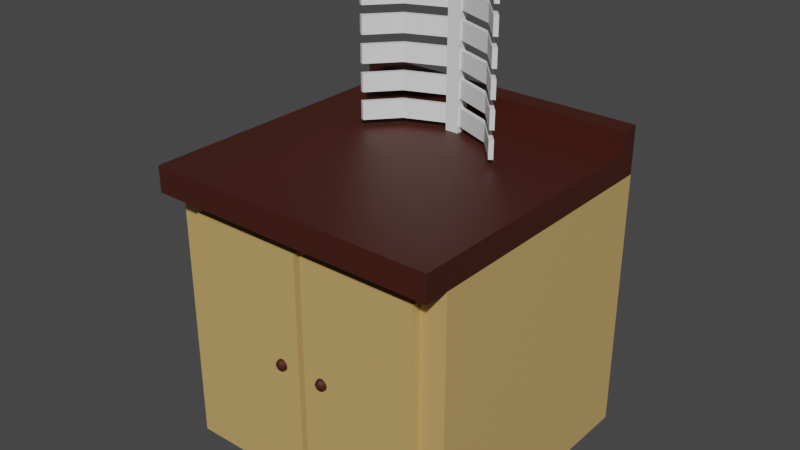 # Source: PlateStack.blend  (saved by Blender 3.1.7; exported with 4.5.12 LTS)
import bpy
from mathutils import Matrix  # noqa: F401  (used for matrix-valued properties, if any)

bpy.ops.wm.read_factory_settings(use_empty=True)
scene = bpy.context.scene
scene.name = 'Scene'

# ---- collections
col_collection = bpy.data.collections.new('Collection'); scene.collection.children.link(col_collection)

# ---- materials (node trees are filled in below, after node groups)
mat_cabinetcolor = bpy.data.materials.new('CabinetColor')
mat_cabinetcolor.use_transparent_shadow = False
mat_woodcolor_001 = bpy.data.materials.new('WoodColor.001')
mat_woodcolor_001.use_transparent_shadow = False
mat_metal = bpy.data.materials.new('Metal')
mat_metal.use_transparent_shadow = False

# ---- material node trees
mat_cabinetcolor.use_nodes = True; mat_cabinetcolor.node_tree.nodes.clear()
_N = mat_cabinetcolor.node_tree.nodes; _L = mat_cabinetcolor.node_tree.links
n0 = _N.new('ShaderNodeOutputMaterial'); n0.name = 'Material Output'; n0.location = (300, 300)
n1 = _N.new('ShaderNodeBsdfPrincipled'); n1.name = 'Principled BSDF'; n1.location = (10, 300)
n1.distribution = 'GGX'
n1.subsurface_method = 'BURLEY'
n1.inputs[0].default_value = (0.5815, 0.3763, 0.1356, 1.0)
n1.inputs[3].default_value = 1.45
n1.inputs[27].default_value = (0.0, 0.0, 0.0, 1.0)
n1.inputs[28].default_value = 1.0
_L.new(n1.outputs[0], n0.inputs[0])
n0.is_active_output = True
mat_woodcolor_001.use_nodes = True; mat_woodcolor_001.node_tree.nodes.clear()
_N = mat_woodcolor_001.node_tree.nodes; _L = mat_woodcolor_001.node_tree.links
n0 = _N.new('ShaderNodeOutputMaterial'); n0.name = 'Material Output'; n0.location = (300, 300)
n1 = _N.new('ShaderNodeBsdfPrincipled'); n1.name = 'Principled BSDF'; n1.location = (10, 300)
n1.distribution = 'GGX'
n1.subsurface_method = 'BURLEY'
n1.inputs[0].default_value = (0.05497, 0.01089, 0.005004, 1.0)
n1.inputs[3].default_value = 1.45
n1.inputs[27].default_value = (0.0, 0.0, 0.0, 1.0)
n1.inputs[28].default_value = 1.0
_L.new(n1.outputs[0], n0.inputs[0])
n0.is_active_output = True
mat_metal.use_nodes = True; mat_metal.node_tree.nodes.clear()
_N = mat_metal.node_tree.nodes; _L = mat_metal.node_tree.links
n0 = _N.new('ShaderNodeBsdfPrincipled'); n0.name = 'Principled BSDF'; n0.location = (10, 300)
n0.distribution = 'GGX'
n0.subsurface_method = 'RANDOM_WALK_SKIN'
n0.inputs[3].default_value = 1.45
n0.inputs[27].default_value = (0.0, 0.0, 0.0, 1.0)
n0.inputs[28].default_value = 1.0
n1 = _N.new('ShaderNodeOutputMaterial'); n1.name = 'Material Output'; n1.location = (300, 300)
_L.new(n0.outputs[0], n1.inputs[0])
n1.is_active_output = True

# ---- world
world_world = bpy.data.worlds.new('World'); scene.world = world_world
world_world.use_nodes = True; world_world.node_tree.nodes.clear()
_N = world_world.node_tree.nodes; _L = world_world.node_tree.links
n0 = _N.new('ShaderNodeOutputWorld'); n0.name = 'World Output'; n0.location = (300, 300)
n1 = _N.new('ShaderNodeBackground'); n1.name = 'Background'; n1.location = (10, 300)
n1.inputs[0].default_value = (0.05088, 0.05088, 0.05088, 1.0)
_L.new(n1.outputs[0], n0.inputs[0])
n0.is_active_output = True
world_world.color = (0.05088, 0.05088, 0.05088)
world_world.use_sun_shadow = False
world_world.sun_shadow_jitter_overblur = 0.0

# ---- meshes
me_cube_001 = bpy.data.meshes.new('Cube.001')
me_cube_001.from_pydata([(0.5, -0.4155, 0.0), (0.5, -0.5, 1.0), (-0.5, -0.4155, 0.0), (-0.5, -0.5, 1.0), (0.5, 0.5, 0.0), (0.5, 0.5, 1.0), (-0.5, 0.5, 0.0), (-0.5, 0.5, 1.0), (0.5, -0.4155, 0.912), (-0.5, -0.4155, 0.912), (-0.5, 0.5, 0.912), (0.5, 0.5, 0.912), (0.5, -0.5, 0.912), (0.5, -0.5, 1.0), (-0.5, -0.5, 1.0), (-0.5, -0.5, 0.912), (-0.5, 0.4346, 0.0), (-0.5, 0.4346, 1.0), (0.5, 0.4346, 0.0), (0.5, 0.4346, 1.0), (0.5, 0.4346, 0.912), (-0.5, 0.4346, 0.912), (-0.5, 0.4346, 1.075), (-0.5, 0.5, 1.075), (0.5, 0.5, 1.075), (0.5, 0.4346, 1.075), (-0.4237, -0.4155, 0.03862), (0.4237, -0.4155, 0.03862), (-0.4237, -0.4155, 0.8734), (0.4237, -0.4155, 0.8734), (1.816e-08, -0.4155, 0.0), (2.186e-08, -0.5, 1.0), (-2.186e-08, 0.5, 0.0), (-2.186e-08, 0.5, 1.0), (-2.186e-08, 0.5, 0.912), (1.816e-08, -0.4155, 0.912), (2.186e-08, -0.5, 1.0), (2.186e-08, -0.5, 0.912), (-1.9e-08, 0.4346, 1.0), (-1.9e-08, 0.4346, 0.0), (-2.186e-08, 0.5, 1.075), (-1.9e-08, 0.4346, 1.075), (1.816e-08, -0.4155, 0.03862), (1.816e-08, -0.4155, 0.8734), (-0.4121, -0.4155, 0.8504), (-0.4121, -0.4155, 0.06158), (-0.01165, -0.4155, 0.8504), (-0.01165, -0.4155, 0.06158), (0.01059, -0.4155, 0.05949), (0.4131, -0.4155, 0.05949), (0.4131, -0.4155, 0.8525), (0.01059, -0.4155, 0.8525), (-0.4121, -0.4467, 0.8504), (-0.4121, -0.4467, 0.06158), (-0.01165, -0.4467, 0.8504), (-0.01165, -0.4467, 0.06158), (0.01059, -0.4467, 0.05949), (0.4131, -0.4467, 0.05949), (0.4131, -0.4467, 0.8525), (0.01059, -0.4467, 0.8525), (-0.0898, -0.4456, 0.4757), (-0.09745, -0.4456, 0.4472), (-0.07934, -0.4456, 0.4785), (-0.08673, -0.4382, 0.4757), (-0.09215, -0.4328, 0.4681), (-0.09413, -0.4308, 0.4576), (-0.09215, -0.4328, 0.4472), (-0.08673, -0.4382, 0.4395), (-0.07934, -0.4352, 0.4757), (-0.07934, -0.4275, 0.4681), (-0.07934, -0.4247, 0.4576), (-0.07934, -0.4275, 0.4472), (-0.07934, -0.4352, 0.4395), (-0.07195, -0.4382, 0.4757), (-0.06654, -0.4328, 0.4681), (-0.06456, -0.4308, 0.4576), (-0.06654, -0.4328, 0.4472), (-0.07195, -0.4382, 0.4395), (-0.07934, -0.4456, 0.4367), (-0.06889, -0.4456, 0.4757), (-0.06124, -0.4456, 0.4681), (-0.05844, -0.4456, 0.4576), (-0.06124, -0.4456, 0.4472), (-0.06889, -0.4456, 0.4395), (-0.07195, -0.453, 0.4757), (-0.06654, -0.4584, 0.4681), (-0.06456, -0.4604, 0.4576), (-0.06654, -0.4584, 0.4472), (-0.07195, -0.453, 0.4395), (-0.07934, -0.4561, 0.4757), (-0.07934, -0.4637, 0.4681), (-0.07934, -0.4665, 0.4576), (-0.07934, -0.4637, 0.4472), (-0.07934, -0.4561, 0.4395), (-0.08673, -0.453, 0.4757), (-0.09215, -0.4584, 0.4681), (-0.09413, -0.4604, 0.4576), (-0.09215, -0.4584, 0.4472), (-0.08673, -0.453, 0.4395), (-0.09745, -0.4456, 0.4681), (-0.1002, -0.4456, 0.4576), (-0.0898, -0.4456, 0.4395), (0.0898, -0.4456, 0.4757), (0.09745, -0.4456, 0.4472), (0.07934, -0.4456, 0.4785), (0.08673, -0.4382, 0.4757), (0.09215, -0.4328, 0.4681), (0.09413, -0.4308, 0.4576), (0.09215, -0.4328, 0.4472), (0.08673, -0.4382, 0.4395), (0.07934, -0.4352, 0.4757), (0.07934, -0.4275, 0.4681), (0.07934, -0.4247, 0.4576), (0.07934, -0.4275, 0.4472), (0.07934, -0.4352, 0.4395), (0.07195, -0.4382, 0.4757), (0.06654, -0.4328, 0.4681), (0.06456, -0.4308, 0.4576), (0.06654, -0.4328, 0.4472), (0.07195, -0.4382, 0.4395), (0.07934, -0.4456, 0.4367), (0.06889, -0.4456, 0.4757), (0.06124, -0.4456, 0.4681), (0.05844, -0.4456, 0.4576), (0.06124, -0.4456, 0.4472), (0.06889, -0.4456, 0.4395), (0.07195, -0.453, 0.4757), (0.06654, -0.4584, 0.4681), (0.06456, -0.4604, 0.4576), (0.06654, -0.4584, 0.4472), (0.07195, -0.453, 0.4395), (0.07934, -0.4561, 0.4757), (0.07934, -0.4637, 0.4681), (0.07934, -0.4665, 0.4576), (0.07934, -0.4637, 0.4472), (0.07934, -0.4561, 0.4395), (0.08673, -0.453, 0.4757), (0.09215, -0.4584, 0.4681), (0.09413, -0.4604, 0.4576), (0.09215, -0.4584, 0.4472), (0.08673, -0.453, 0.4395), (0.09745, -0.4456, 0.4681), (0.1002, -0.4456, 0.4576), (0.0898, -0.4456, 0.4395)], [], [(8, 1, 13, 12), (21, 17, 7, 10), (34, 33, 5, 11), (20, 19, 1, 8), (39, 32, 4, 18), (38, 31, 1, 19), (18, 20, 8, 0), (32, 34, 11, 4), (16, 21, 10, 6), (30, 0, 27, 42), (37, 36, 14, 15), (35, 8, 12, 37), (31, 3, 14, 36), (3, 9, 15, 14), (2, 9, 21, 16), (4, 11, 20, 18), (19, 5, 24, 25), (30, 39, 18, 0), (11, 5, 19, 20), (9, 3, 17, 21), (40, 41, 25, 24), (7, 17, 22, 23), (38, 19, 25, 41), (33, 7, 23, 40), (26, 42, 47, 45), (9, 2, 26, 28), (0, 8, 29, 27), (35, 9, 28, 43), (8, 35, 43, 29), (43, 42, 48, 51), (5, 33, 40, 24), (17, 38, 41, 22), (23, 22, 41, 40), (2, 16, 39, 30), (1, 31, 36, 13), (9, 35, 37, 15), (12, 13, 36, 37), (2, 30, 42, 26), (6, 10, 34, 32), (17, 3, 31, 38), (16, 6, 32, 39), (10, 7, 33, 34), (51, 48, 56, 59), (43, 28, 44, 46), (28, 26, 45, 44), (42, 43, 46, 47), (45, 47, 55, 53), (29, 43, 51, 50), (27, 29, 50, 49), (42, 27, 49, 48), (55, 54, 52, 53), (57, 58, 59, 56), (44, 45, 53, 52), (49, 50, 58, 57), (47, 46, 54, 55), (46, 44, 52, 54), (50, 51, 59, 58), (48, 49, 57, 56), (61, 100, 65, 66), (99, 60, 63, 64), (101, 61, 66, 67), (100, 99, 64, 65), (60, 62, 63), (78, 101, 67), (67, 66, 71, 72), (65, 64, 69, 70), (63, 62, 68), (78, 67, 72), (66, 65, 70, 71), (64, 63, 68, 69), (72, 71, 76, 77), (70, 69, 74, 75), (68, 62, 73), (78, 72, 77), (71, 70, 75, 76), (69, 68, 73, 74), (77, 76, 82, 83), (75, 74, 80, 81), (73, 62, 79), (78, 77, 83), (76, 75, 81, 82), (74, 73, 79, 80), (81, 80, 85, 86), (79, 62, 84), (78, 83, 88), (82, 81, 86, 87), (80, 79, 84, 85), (83, 82, 87, 88), (84, 62, 89), (78, 88, 93), (87, 86, 91, 92), (85, 84, 89, 90), (88, 87, 92, 93), (86, 85, 90, 91), (78, 93, 98), (92, 91, 96, 97), (90, 89, 94, 95), (93, 92, 97, 98), (91, 90, 95, 96), (89, 62, 94), (78, 98, 101), (97, 96, 100, 61), (95, 94, 60, 99), (98, 97, 61, 101), (96, 95, 99, 100), (94, 62, 60), (103, 108, 107, 142), (141, 106, 105, 102), (143, 109, 108, 103), (142, 107, 106, 141), (102, 105, 104), (120, 109, 143), (109, 114, 113, 108), (107, 112, 111, 106), (105, 110, 104), (120, 114, 109), (108, 113, 112, 107), (106, 111, 110, 105), (114, 119, 118, 113), (112, 117, 116, 111), (110, 115, 104), (120, 119, 114), (113, 118, 117, 112), (111, 116, 115, 110), (119, 125, 124, 118), (117, 123, 122, 116), (115, 121, 104), (120, 125, 119), (118, 124, 123, 117), (116, 122, 121, 115), (123, 128, 127, 122), (121, 126, 104), (120, 130, 125), (124, 129, 128, 123), (122, 127, 126, 121), (125, 130, 129, 124), (126, 131, 104), (120, 135, 130), (129, 134, 133, 128), (127, 132, 131, 126), (130, 135, 134, 129), (128, 133, 132, 127), (120, 140, 135), (134, 139, 138, 133), (132, 137, 136, 131), (135, 140, 139, 134), (133, 138, 137, 132), (131, 136, 104), (120, 143, 140), (139, 103, 142, 138), (137, 141, 102, 136), (140, 143, 103, 139), (138, 142, 141, 137), (136, 102, 104)])
me_cube_001.polygons.foreach_set('use_smooth', [True] * 154)
me_cube_001.polygons.foreach_set('material_index', [1, 1, 1, 1, 0, 1, 0, 0, 0, 0, 1, 1, 0, 1, 0, 0, 1, 0, 1, 1, 1, 1, 1, 1, 0, 0, 0, 0, 0, 0, 1, 1, 1, 0, 0, 1, 1, 0, 0, 1, 0, 1, 0, 0, 0, 0, 0, 0, 0, 0, 0, 0, 0, 0, 0, 0, 0, 0, 1, 1, 1, 1, 1, 1, 1, 1, 1, 1, 1, 1, 1, 1, 1, 1, 1, 1, 1, 1, 1, 1, 1, 1, 1, 1, 1, 1, 1, 1, 1, 1, 1, 1, 1, 1, 1, 1, 1, 1, 1, 1, 1, 1, 1, 1, 1, 1, 1, 1, 1, 1, 1, 1, 1, 1, 1, 1, 1, 1, 1, 1, 1, 1, 1, 1, 1, 1, 1, 1, 1, 1, 1, 1, 1, 1, 1, 1, 1, 1, 1, 1, 1, 1, 1, 1, 1, 1, 1, 1, 1, 1, 1, 1, 1, 1])
_uv = me_cube_001.uv_layers.new(name='UVMap')
_uv.uv.foreach_set('vector', [0.603, 1.0, 0.625, 1.0, 0.625, 1.0, 0.603, 1.0, 0.603, 0.4827, 0.625, 0.4827, 0.625, 0.5, 0.603, 0.5, 0.603, 0.625, 0.625, 0.625, 0.625, 0.75, 0.603, 0.75, 0.603, 0.7673, 0.625, 0.7673, 0.625, 1.0, 0.603, 1.0, 0.3577, 0.625, 0.375, 0.625, 0.375, 0.75, 0.3577, 0.75, 0.6423, 0.625, 0.875, 0.625, 0.875, 0.75, 0.6423, 0.75, 0.375, 0.7673, 0.603, 0.7673, 0.603, 1.0, 0.375, 1.0, 0.375, 0.625, 0.603, 0.625, 0.603, 0.75, 0.375, 0.75, 0.375, 0.4827, 0.603, 0.4827, 0.603, 0.5, 0.375, 0.5, 0.125, 0.625, 0.125, 0.75, 0.125, 0.75, 0.125, 0.625, 0.603, 0.125, 0.625, 0.125, 0.625, 0.25, 0.603, 0.25, 0.603, 0.125, 0.603, 0.0, 0.603, 0.0, 0.603, 0.125, 0.875, 0.625, 0.875, 0.5, 0.875, 0.5, 0.875, 0.625, 0.625, 0.25, 0.603, 0.25, 0.603, 0.25, 0.625, 0.25, 0.375, 0.25, 0.603, 0.25, 0.603, 0.4827, 0.375, 0.4827, 0.375, 0.75, 0.603, 0.75, 0.603, 0.7673, 0.375, 0.7673, 0.625, 0.7673, 0.625, 0.75, 0.625, 0.75, 0.625, 0.7673, 0.125, 0.625, 0.3577, 0.625, 0.3577, 0.75, 0.125, 0.75, 0.603, 0.75, 0.625, 0.75, 0.625, 0.7673, 0.603, 0.7673, 0.603, 0.25, 0.625, 0.25, 0.625, 0.4827, 0.603, 0.4827, 0.625, 0.625, 0.6423, 0.625, 0.6423, 0.75, 0.625, 0.75, 0.625, 0.5, 0.625, 0.4827, 0.625, 0.4827, 0.625, 0.5, 0.6423, 0.625, 0.6423, 0.75, 0.6423, 0.75, 0.6423, 0.625, 0.625, 0.625, 0.625, 0.5, 0.625, 0.5, 0.625, 0.625, 0.125, 0.5, 0.125, 0.625, 0.125, 0.625, 0.125, 0.5, 0.603, 0.25, 0.375, 0.25, 0.375, 0.25, 0.603, 0.25, 0.375, 1.0, 0.603, 1.0, 0.603, 1.0, 0.375, 1.0, 0.603, 0.125, 0.603, 0.25, 0.603, 0.25, 0.603, 0.125, 0.603, 0.0, 0.603, 0.125, 0.603, 0.125, 0.603, 0.0, 0.603, 0.125, 0.375, 0.125, 0.375, 0.125, 0.603, 0.125, 0.625, 0.75, 0.625, 0.625, 0.625, 0.625, 0.625, 0.75, 0.6423, 0.5, 0.6423, 0.625, 0.6423, 0.625, 0.6423, 0.5, 0.625, 0.5, 0.6423, 0.5, 0.6423, 0.625, 0.625, 0.625, 0.125, 0.5, 0.3577, 0.5, 0.3577, 0.625, 0.125, 0.625, 0.875, 0.75, 0.875, 0.625, 0.875, 0.625, 0.875, 0.75, 0.603, 0.25, 0.603, 0.125, 0.603, 0.125, 0.603, 0.25, 0.603, 0.0, 0.625, 0.0, 0.625, 0.125, 0.603, 0.125, 0.125, 0.5, 0.125, 0.625, 0.125, 0.625, 0.125, 0.5, 0.375, 0.5, 0.603, 0.5, 0.603, 0.625, 0.375, 0.625, 0.6423, 0.5, 0.875, 0.5, 0.875, 0.625, 0.6423, 0.625, 0.3577, 0.5, 0.375, 0.5, 0.375, 0.625, 0.3577, 0.625, 0.603, 0.5, 0.625, 0.5, 0.625, 0.625, 0.603, 0.625, 0.603, 0.125, 0.375, 0.125, 0.375, 0.125, 0.603, 0.125, 0.603, 0.125, 0.603, 0.25, 0.603, 0.25, 0.603, 0.125, 0.603, 0.25, 0.375, 0.25, 0.375, 0.25, 0.603, 0.25, 0.375, 0.125, 0.603, 0.125, 0.603, 0.125, 0.375, 0.125, 0.125, 0.5, 0.125, 0.625, 0.125, 0.625, 0.125, 0.5, 0.603, 0.0, 0.603, 0.125, 0.603, 0.125, 0.603, 0.0, 0.375, 1.0, 0.603, 1.0, 0.603, 1.0, 0.375, 1.0, 0.125, 0.625, 0.125, 0.75, 0.125, 0.75, 0.125, 0.625, 0.375, 0.125, 0.603, 0.125, 0.603, 0.25, 0.375, 0.25, 0.375, 0.0, 0.603, 0.0, 0.603, 0.125, 0.375, 0.125, 0.603, 0.25, 0.375, 0.25, 0.375, 0.25, 0.603, 0.25, 0.375, 1.0, 0.603, 1.0, 0.603, 1.0, 0.375, 1.0, 0.375, 0.125, 0.603, 0.125, 0.603, 0.125, 0.375, 0.125, 0.603, 0.125, 0.603, 0.25, 0.603, 0.25, 0.603, 0.125, 0.603, 0.0, 0.603, 0.125, 0.603, 0.125, 0.603, 0.0, 0.125, 0.625, 0.125, 0.75, 0.125, 0.75, 0.125, 0.625, 0.75, 0.3333, 0.75, 0.5, 0.625, 0.5, 0.625, 0.3333, 0.75, 0.6667, 0.75, 0.8333, 0.625, 0.8333, 0.625, 0.6667, 0.75, 0.1667, 0.75, 0.3333, 0.625, 0.3333, 0.625, 0.1667, 0.75, 0.5, 0.75, 0.6667, 0.625, 0.6667, 0.625, 0.5, 0.75, 0.8333, 0.6875, 1.0, 0.625, 0.8333, 0.6875, 0.0, 0.75, 0.1667, 0.625, 0.1667, 0.625, 0.1667, 0.625, 0.3333, 0.5, 0.3333, 0.5, 0.1667, 0.625, 0.5, 0.625, 0.6667, 0.5, 0.6667, 0.5, 0.5, 0.625, 0.8333, 0.5625, 1.0, 0.5, 0.8333, 0.5625, 0.0, 0.625, 0.1667, 0.5, 0.1667, 0.625, 0.3333, 0.625, 0.5, 0.5, 0.5, 0.5, 0.3333, 0.625, 0.6667, 0.625, 0.8333, 0.5, 0.8333, 0.5, 0.6667, 0.5, 0.1667, 0.5, 0.3333, 0.375, 0.3333, 0.375, 0.1667, 0.5, 0.5, 0.5, 0.6667, 0.375, 0.6667, 0.375, 0.5, 0.5, 0.8333, 0.4375, 1.0, 0.375, 0.8333, 0.4375, 0.0, 0.5, 0.1667, 0.375, 0.1667, 0.5, 0.3333, 0.5, 0.5, 0.375, 0.5, 0.375, 0.3333, 0.5, 0.6667, 0.5, 0.8333, 0.375, 0.8333, 0.375, 0.6667, 0.375, 0.1667, 0.375, 0.3333, 0.25, 0.3333, 0.25, 0.1667, 0.375, 0.5, 0.375, 0.6667, 0.25, 0.6667, 0.25, 0.5, 0.375, 0.8333, 0.3125, 1.0, 0.25, 0.8333, 0.3125, 0.0, 0.375, 0.1667, 0.25, 0.1667, 0.375, 0.3333, 0.375, 0.5, 0.25, 0.5, 0.25, 0.3333, 0.375, 0.6667, 0.375, 0.8333, 0.25, 0.8333, 0.25, 0.6667, 0.25, 0.5, 0.25, 0.6667, 0.125, 0.6667, 0.125, 0.5, 0.25, 0.8333, 0.1875, 1.0, 0.125, 0.8333, 0.1875, 0.0, 0.25, 0.1667, 0.125, 0.1667, 0.25, 0.3333, 0.25, 0.5, 0.125, 0.5, 0.125, 0.3333, 0.25, 0.6667, 0.25, 0.8333, 0.125, 0.8333, 0.125, 0.6667, 0.25, 0.1667, 0.25, 0.3333, 0.125, 0.3333, 0.125, 0.1667, 0.125, 0.8333, 0.0625, 1.0, 0.0, 0.8333, 0.0625, 0.0, 0.125, 0.1667, 0.0, 0.1667, 0.125, 0.3333, 0.125, 0.5, 0.0, 0.5, 0.0, 0.3333, 0.125, 0.6667, 0.125, 0.8333, 0.0, 0.8333, 0.0, 0.6667, 0.125, 0.1667, 0.125, 0.3333, 0.0, 0.3333, 0.0, 0.1667, 0.125, 0.5, 0.125, 0.6667, 0.0, 0.6667, 0.0, 0.5, 0.9375, 0.0, 1.0, 0.1667, 0.875, 0.1667, 1.0, 0.3333, 1.0, 0.5, 0.875, 0.5, 0.875, 0.3333, 1.0, 0.6667, 1.0, 0.8333, 0.875, 0.8333, 0.875, 0.6667, 1.0, 0.1667, 1.0, 0.3333, 0.875, 0.3333, 0.875, 0.1667, 1.0, 0.5, 1.0, 0.6667, 0.875, 0.6667, 0.875, 0.5, 1.0, 0.8333, 0.9375, 1.0, 0.875, 0.8333, 0.8125, 0.0, 0.875, 0.1667, 0.75, 0.1667, 0.875, 0.3333, 0.875, 0.5, 0.75, 0.5, 0.75, 0.3333, 0.875, 0.6667, 0.875, 0.8333, 0.75, 0.8333, 0.75, 0.6667, 0.875, 0.1667, 0.875, 0.3333, 0.75, 0.3333, 0.75, 0.1667, 0.875, 0.5, 0.875, 0.6667, 0.75, 0.6667, 0.75, 0.5, 0.875, 0.8333, 0.8125, 1.0, 0.75, 0.8333, 0.75, 0.3333, 0.625, 0.3333, 0.625, 0.5, 0.75, 0.5, 0.75, 0.6667, 0.625, 0.6667, 0.625, 0.8333, 0.75, 0.8333, 0.75, 0.1667, 0.625, 0.1667, 0.625, 0.3333, 0.75, 0.3333, 0.75, 0.5, 0.625, 0.5, 0.625, 0.6667, 0.75, 0.6667, 0.75, 0.8333, 0.625, 0.8333, 0.6875, 1.0, 0.6875, 0.0, 0.625, 0.1667, 0.75, 0.1667, 0.625, 0.1667, 0.5, 0.1667, 0.5, 0.3333, 0.625, 0.3333, 0.625, 0.5, 0.5, 0.5, 0.5, 0.6667, 0.625, 0.6667, 0.625, 0.8333, 0.5, 0.8333, 0.5625, 1.0, 0.5625, 0.0, 0.5, 0.1667, 0.625, 0.1667, 0.625, 0.3333, 0.5, 0.3333, 0.5, 0.5, 0.625, 0.5, 0.625, 0.6667, 0.5, 0.6667, 0.5, 0.8333, 0.625, 0.8333, 0.5, 0.1667, 0.375, 0.1667, 0.375, 0.3333, 0.5, 0.3333, 0.5, 0.5, 0.375, 0.5, 0.375, 0.6667, 0.5, 0.6667, 0.5, 0.8333, 0.375, 0.8333, 0.4375, 1.0, 0.4375, 0.0, 0.375, 0.1667, 0.5, 0.1667, 0.5, 0.3333, 0.375, 0.3333, 0.375, 0.5, 0.5, 0.5, 0.5, 0.6667, 0.375, 0.6667, 0.375, 0.8333, 0.5, 0.8333, 0.375, 0.1667, 0.25, 0.1667, 0.25, 0.3333, 0.375, 0.3333, 0.375, 0.5, 0.25, 0.5, 0.25, 0.6667, 0.375, 0.6667, 0.375, 0.8333, 0.25, 0.8333, 0.3125, 1.0, 0.3125, 0.0, 0.25, 0.1667, 0.375, 0.1667, 0.375, 0.3333, 0.25, 0.3333, 0.25, 0.5, 0.375, 0.5, 0.375, 0.6667, 0.25, 0.6667, 0.25, 0.8333, 0.375, 0.8333, 0.25, 0.5, 0.125, 0.5, 0.125, 0.6667, 0.25, 0.6667, 0.25, 0.8333, 0.125, 0.8333, 0.1875, 1.0, 0.1875, 0.0, 0.125, 0.1667, 0.25, 0.1667, 0.25, 0.3333, 0.125, 0.3333, 0.125, 0.5, 0.25, 0.5, 0.25, 0.6667, 0.125, 0.6667, 0.125, 0.8333, 0.25, 0.8333, 0.25, 0.1667, 0.125, 0.1667, 0.125, 0.3333, 0.25, 0.3333, 0.125, 0.8333, 0.0, 0.8333, 0.0625, 1.0, 0.0625, 0.0, 0.0, 0.1667, 0.125, 0.1667, 0.125, 0.3333, 0.0, 0.3333, 0.0, 0.5, 0.125, 0.5, 0.125, 0.6667, 0.0, 0.6667, 0.0, 0.8333, 0.125, 0.8333, 0.125, 0.1667, 0.0, 0.1667, 0.0, 0.3333, 0.125, 0.3333, 0.125, 0.5, 0.0, 0.5, 0.0, 0.6667, 0.125, 0.6667, 0.9375, 0.0, 0.875, 0.1667, 1.0, 0.1667, 1.0, 0.3333, 0.875, 0.3333, 0.875, 0.5, 1.0, 0.5, 1.0, 0.6667, 0.875, 0.6667, 0.875, 0.8333, 1.0, 0.8333, 1.0, 0.1667, 0.875, 0.1667, 0.875, 0.3333, 1.0, 0.3333, 1.0, 0.5, 0.875, 0.5, 0.875, 0.6667, 1.0, 0.6667, 1.0, 0.8333, 0.875, 0.8333, 0.9375, 1.0, 0.8125, 0.0, 0.75, 0.1667, 0.875, 0.1667, 0.875, 0.3333, 0.75, 0.3333, 0.75, 0.5, 0.875, 0.5, 0.875, 0.6667, 0.75, 0.6667, 0.75, 0.8333, 0.875, 0.8333, 0.875, 0.1667, 0.75, 0.1667, 0.75, 0.3333, 0.875, 0.3333, 0.875, 0.5, 0.75, 0.5, 0.75, 0.6667, 0.875, 0.6667, 0.875, 0.8333, 0.75, 0.8333, 0.8125, 1.0])
me_cube_001.materials.append(mat_cabinetcolor)
me_cube_001.materials.append(mat_woodcolor_001)
me_cube_001.use_remesh_preserve_volume = False
me_cube_001.use_remesh_preserve_attributes = False
me_cube_001.use_mirror_vertex_groups = False
me_cube_001.update()
me_cube = bpy.data.meshes.new('Cube')
me_cube.from_pydata([(1.0, -1.0, -1.0), (1.0, -1.0, 11.11), (1.0, 1.0, -1.0), (1.0, 1.0, 11.11), (0.0, 1.0, -1.0), (0.0, 1.0, 11.11), (0.0, -1.0, -1.0), (0.0, -1.0, 11.11), (1.0, -0.6267, -1.0), (1.0, 0.04, -1.0), (1.0, 0.04, 11.11), (1.0, -0.6267, 11.11), (0.0, 0.04, 11.11), (0.0, -0.6267, 11.11), (0.0, 0.04, -1.0), (0.0, -0.6267, -1.0), (1.0, 1.0, 9.767), (1.0, 1.0, 8.421), (1.0, 1.0, 7.075), (1.0, 1.0, 5.729), (1.0, 1.0, 4.383), (1.0, 1.0, 3.038), (1.0, 1.0, 1.692), (1.0, 1.0, 0.3458), (1.0, -1.0, 9.767), (1.0, -1.0, 8.421), (1.0, -1.0, 7.075), (1.0, -1.0, 5.729), (1.0, -1.0, 4.383), (1.0, -1.0, 3.038), (1.0, -1.0, 1.692), (1.0, -1.0, 0.3458), (0.0, -1.0, 9.767), (0.0, -1.0, 8.421), (0.0, -1.0, 7.075), (0.0, -1.0, 5.729), (0.0, -1.0, 4.383), (0.0, -1.0, 3.038), (0.0, -1.0, 1.692), (0.0, -1.0, 0.3458), (0.0, 1.0, 9.767), (0.0, 1.0, 8.421), (0.0, 1.0, 7.075), (0.0, 1.0, 5.729), (0.0, 1.0, 4.383), (0.0, 1.0, 3.038), (0.0, 1.0, 1.692), (0.0, 1.0, 0.3458), (1.0, 0.04, 9.767), (1.0, 0.04, 8.421), (1.0, 0.04, 7.075), (1.0, 0.04, 5.729), (1.0, 0.04, 4.383), (1.0, 0.04, 3.038), (1.0, 0.04, 1.692), (1.0, 0.04, 0.3458), (1.0, -0.6267, 9.767), (1.0, -0.6267, 8.421), (1.0, -0.6267, 7.075), (1.0, -0.6267, 5.729), (1.0, -0.6267, 4.383), (1.0, -0.6267, 3.038), (1.0, -0.6267, 1.692), (1.0, -0.6267, 0.3458), (7.259, -2.458, 11.11), (6.891, -3.014, 11.11), (7.259, -2.458, 9.767), (7.259, -2.458, 8.421), (7.259, -2.458, 7.075), (7.259, -2.458, 5.729), (7.259, -2.458, 4.383), (7.259, -2.458, 3.038), (7.259, -2.458, 1.692), (7.259, -2.458, 0.3458), (6.891, -3.014, 9.767), (6.891, -3.014, 8.421), (6.891, -3.014, 7.075), (6.891, -3.014, 5.729), (6.891, -3.014, 4.383), (6.891, -3.014, 3.038), (6.891, -3.014, 1.692), (6.891, -3.014, 0.3458), (11.15, -6.89, 11.11), (10.56, -7.198, 11.11), (11.15, -6.89, 9.767), (11.15, -6.89, 8.421), (11.15, -6.89, 7.075), (11.15, -6.89, 5.729), (11.15, -6.89, 4.383), (11.15, -6.89, 3.038), (11.15, -6.89, 1.692), (11.15, -6.89, 0.3458), (10.56, -7.198, 9.767), (10.56, -7.198, 8.421), (10.56, -7.198, 7.075), (10.56, -7.198, 5.729), (10.56, -7.198, 4.383), (10.56, -7.198, 3.038), (10.56, -7.198, 1.692), (10.56, -7.198, 0.3458)], [], [(40, 5, 3, 16), (56, 11, 1, 24), (15, 8, 0, 6), (11, 13, 7, 1), (24, 1, 7, 32), (3, 5, 12, 10), (10, 12, 13, 11), (4, 2, 9, 14), (14, 9, 8, 15), (16, 3, 10, 48), (56, 57, 75, 74), (9, 55, 63, 8), (10, 11, 65, 64), (63, 55, 73, 81), (53, 52, 60, 61), (49, 48, 66, 67), (11, 56, 74, 65), (50, 49, 57, 58), (62, 63, 81, 80), (2, 23, 55, 9), (23, 22, 54, 55), (22, 21, 53, 54), (21, 20, 52, 53), (20, 19, 51, 52), (19, 18, 50, 51), (18, 17, 49, 50), (17, 16, 48, 49), (0, 31, 39, 6), (31, 30, 38, 39), (30, 29, 37, 38), (29, 28, 36, 37), (28, 27, 35, 36), (27, 26, 34, 35), (26, 25, 33, 34), (25, 24, 32, 33), (8, 63, 31, 0), (63, 62, 30, 31), (62, 61, 29, 30), (61, 60, 28, 29), (60, 59, 27, 28), (59, 58, 26, 27), (58, 57, 25, 26), (57, 56, 24, 25), (4, 47, 23, 2), (47, 46, 22, 23), (46, 45, 21, 22), (45, 44, 20, 21), (44, 43, 19, 20), (43, 42, 18, 19), (42, 41, 17, 18), (41, 40, 16, 17), (69, 68, 86, 87), (77, 78, 96, 95), (67, 66, 84, 85), (76, 77, 95, 94), (78, 70, 88, 96), (66, 64, 82, 84), (51, 50, 68, 69), (53, 61, 79, 71), (58, 59, 77, 76), (52, 51, 69, 70), (60, 52, 70, 78), (59, 60, 78, 77), (54, 53, 71, 72), (50, 58, 76, 68), (61, 62, 80, 79), (55, 54, 72, 73), (57, 49, 67, 75), (48, 10, 64, 66), (84, 82, 83, 92), (91, 90, 98, 99), (90, 89, 97, 98), (88, 87, 95, 96), (87, 86, 94, 95), (85, 84, 92, 93), (68, 76, 94, 86), (79, 80, 98, 97), (70, 69, 87, 88), (75, 67, 85, 93), (80, 81, 99, 98), (72, 71, 89, 90), (81, 73, 91, 99), (73, 72, 90, 91), (65, 74, 92, 83), (64, 65, 83, 82), (71, 79, 97, 89), (74, 75, 93, 92)])
_uv = me_cube.uv_layers.new(name='UVMap')
_uv.uv.foreach_set('vector', [0.5972, 0.375, 0.625, 0.375, 0.625, 0.5, 0.5972, 0.5, 0.5972, 0.7033, 0.625, 0.7033, 0.625, 0.75, 0.5972, 0.75, 0.25, 0.7033, 0.375, 0.7033, 0.375, 0.75, 0.25, 0.75, 0.625, 0.7033, 0.75, 0.7033, 0.75, 0.75, 0.625, 0.75, 0.5972, 0.75, 0.625, 0.75, 0.625, 0.875, 0.5972, 0.875, 0.625, 0.5, 0.75, 0.5, 0.75, 0.62, 0.625, 0.62, 0.625, 0.62, 0.75, 0.62, 0.75, 0.7033, 0.625, 0.7033, 0.25, 0.5, 0.375, 0.5, 0.375, 0.62, 0.25, 0.62, 0.25, 0.62, 0.375, 0.62, 0.375, 0.7033, 0.25, 0.7033, 0.5972, 0.5, 0.625, 0.5, 0.625, 0.62, 0.5972, 0.62, 0.5972, 0.7033, 0.5694, 0.7033, 0.5694, 0.7033, 0.5972, 0.7033, 0.375, 0.62, 0.4028, 0.62, 0.4028, 0.7033, 0.375, 0.7033, 0.625, 0.62, 0.625, 0.7033, 0.625, 0.7033, 0.625, 0.62, 0.4028, 0.7033, 0.4028, 0.62, 0.4028, 0.62, 0.4028, 0.7033, 0.4583, 0.62, 0.4861, 0.62, 0.4861, 0.7033, 0.4583, 0.7033, 0.5694, 0.62, 0.5972, 0.62, 0.5972, 0.62, 0.5694, 0.62, 0.625, 0.7033, 0.5972, 0.7033, 0.5972, 0.7033, 0.625, 0.7033, 0.5417, 0.62, 0.5694, 0.62, 0.5694, 0.7033, 0.5417, 0.7033, 0.4306, 0.7033, 0.4028, 0.7033, 0.4028, 0.7033, 0.4306, 0.7033, 0.375, 0.5, 0.4028, 0.5, 0.4028, 0.62, 0.375, 0.62, 0.4028, 0.5, 0.4306, 0.5, 0.4306, 0.62, 0.4028, 0.62, 0.4306, 0.5, 0.4583, 0.5, 0.4583, 0.62, 0.4306, 0.62, 0.4583, 0.5, 0.4861, 0.5, 0.4861, 0.62, 0.4583, 0.62, 0.4861, 0.5, 0.5139, 0.5, 0.5139, 0.62, 0.4861, 0.62, 0.5139, 0.5, 0.5417, 0.5, 0.5417, 0.62, 0.5139, 0.62, 0.5417, 0.5, 0.5694, 0.5, 0.5694, 0.62, 0.5417, 0.62, 0.5694, 0.5, 0.5972, 0.5, 0.5972, 0.62, 0.5694, 0.62, 0.375, 0.75, 0.4028, 0.75, 0.4028, 0.875, 0.375, 0.875, 0.4028, 0.75, 0.4306, 0.75, 0.4306, 0.875, 0.4028, 0.875, 0.4306, 0.75, 0.4583, 0.75, 0.4583, 0.875, 0.4306, 0.875, 0.4583, 0.75, 0.4861, 0.75, 0.4861, 0.875, 0.4583, 0.875, 0.4861, 0.75, 0.5139, 0.75, 0.5139, 0.875, 0.4861, 0.875, 0.5139, 0.75, 0.5417, 0.75, 0.5417, 0.875, 0.5139, 0.875, 0.5417, 0.75, 0.5694, 0.75, 0.5694, 0.875, 0.5417, 0.875, 0.5694, 0.75, 0.5972, 0.75, 0.5972, 0.875, 0.5694, 0.875, 0.375, 0.7033, 0.4028, 0.7033, 0.4028, 0.75, 0.375, 0.75, 0.4028, 0.7033, 0.4306, 0.7033, 0.4306, 0.75, 0.4028, 0.75, 0.4306, 0.7033, 0.4583, 0.7033, 0.4583, 0.75, 0.4306, 0.75, 0.4583, 0.7033, 0.4861, 0.7033, 0.4861, 0.75, 0.4583, 0.75, 0.4861, 0.7033, 0.5139, 0.7033, 0.5139, 0.75, 0.4861, 0.75, 0.5139, 0.7033, 0.5417, 0.7033, 0.5417, 0.75, 0.5139, 0.75, 0.5417, 0.7033, 0.5694, 0.7033, 0.5694, 0.75, 0.5417, 0.75, 0.5694, 0.7033, 0.5972, 0.7033, 0.5972, 0.75, 0.5694, 0.75, 0.375, 0.375, 0.4028, 0.375, 0.4028, 0.5, 0.375, 0.5, 0.4028, 0.375, 0.4306, 0.375, 0.4306, 0.5, 0.4028, 0.5, 0.4306, 0.375, 0.4583, 0.375, 0.4583, 0.5, 0.4306, 0.5, 0.4583, 0.375, 0.4861, 0.375, 0.4861, 0.5, 0.4583, 0.5, 0.4861, 0.375, 0.5139, 0.375, 0.5139, 0.5, 0.4861, 0.5, 0.5139, 0.375, 0.5417, 0.375, 0.5417, 0.5, 0.5139, 0.5, 0.5417, 0.375, 0.5694, 0.375, 0.5694, 0.5, 0.5417, 0.5, 0.5694, 0.375, 0.5972, 0.375, 0.5972, 0.5, 0.5694, 0.5, 0.5139, 0.62, 0.5417, 0.62, 0.5417, 0.62, 0.5139, 0.62, 0.5139, 0.7033, 0.4861, 0.7033, 0.4861, 0.7033, 0.5139, 0.7033, 0.5694, 0.62, 0.5972, 0.62, 0.5972, 0.62, 0.5694, 0.62, 0.5417, 0.7033, 0.5139, 0.7033, 0.5139, 0.7033, 0.5417, 0.7033, 0.4861, 0.7033, 0.4861, 0.62, 0.4861, 0.62, 0.4861, 0.7033, 0.5972, 0.62, 0.625, 0.62, 0.625, 0.62, 0.5972, 0.62, 0.5139, 0.62, 0.5417, 0.62, 0.5417, 0.62, 0.5139, 0.62, 0.4583, 0.62, 0.4583, 0.7033, 0.4583, 0.7033, 0.4583, 0.62, 0.5417, 0.7033, 0.5139, 0.7033, 0.5139, 0.7033, 0.5417, 0.7033, 0.4861, 0.62, 0.5139, 0.62, 0.5139, 0.62, 0.4861, 0.62, 0.4861, 0.7033, 0.4861, 0.62, 0.4861, 0.62, 0.4861, 0.7033, 0.5139, 0.7033, 0.4861, 0.7033, 0.4861, 0.7033, 0.5139, 0.7033, 0.4306, 0.62, 0.4583, 0.62, 0.4583, 0.62, 0.4306, 0.62, 0.5417, 0.62, 0.5417, 0.7033, 0.5417, 0.7033, 0.5417, 0.62, 0.4583, 0.7033, 0.4306, 0.7033, 0.4306, 0.7033, 0.4583, 0.7033, 0.4028, 0.62, 0.4306, 0.62, 0.4306, 0.62, 0.4028, 0.62, 0.5694, 0.7033, 0.5694, 0.62, 0.5694, 0.62, 0.5694, 0.7033, 0.5972, 0.62, 0.625, 0.62, 0.625, 0.62, 0.5972, 0.62, 0.5972, 0.62, 0.625, 0.62, 0.625, 0.7033, 0.5972, 0.7033, 0.4028, 0.62, 0.4306, 0.62, 0.4306, 0.7033, 0.4028, 0.7033, 0.4306, 0.62, 0.4583, 0.62, 0.4583, 0.7033, 0.4306, 0.7033, 0.4861, 0.62, 0.5139, 0.62, 0.5139, 0.7033, 0.4861, 0.7033, 0.5139, 0.62, 0.5417, 0.62, 0.5417, 0.7033, 0.5139, 0.7033, 0.5694, 0.62, 0.5972, 0.62, 0.5972, 0.7033, 0.5694, 0.7033, 0.5417, 0.62, 0.5417, 0.7033, 0.5417, 0.7033, 0.5417, 0.62, 0.4583, 0.7033, 0.4306, 0.7033, 0.4306, 0.7033, 0.4583, 0.7033, 0.4861, 0.62, 0.5139, 0.62, 0.5139, 0.62, 0.4861, 0.62, 0.5694, 0.7033, 0.5694, 0.62, 0.5694, 0.62, 0.5694, 0.7033, 0.4306, 0.7033, 0.4028, 0.7033, 0.4028, 0.7033, 0.4306, 0.7033, 0.4306, 0.62, 0.4583, 0.62, 0.4583, 0.62, 0.4306, 0.62, 0.4028, 0.7033, 0.4028, 0.62, 0.4028, 0.62, 0.4028, 0.7033, 0.4028, 0.62, 0.4306, 0.62, 0.4306, 0.62, 0.4028, 0.62, 0.625, 0.7033, 0.5972, 0.7033, 0.5972, 0.7033, 0.625, 0.7033, 0.625, 0.62, 0.625, 0.7033, 0.625, 0.7033, 0.625, 0.62, 0.4583, 0.62, 0.4583, 0.7033, 0.4583, 0.7033, 0.4583, 0.62, 0.5972, 0.7033, 0.5694, 0.7033, 0.5694, 0.7033, 0.5972, 0.7033])
me_cube.materials.append(mat_metal)
me_cube.use_remesh_fix_poles = True
me_cube.use_remesh_preserve_attributes = False
me_cube.update()

# ---- objects
ob_counter = bpy.data.objects.new('Counter', me_cube_001)
ob_cube = bpy.data.objects.new('Cube', me_cube)

# ---- transforms, parenting, visibility, modifiers, constraints
ob_counter.location = (0.0, 0.0, 0.0)
ob_counter.lineart.crease_threshold = 0.0
_m = ob_counter.modifiers.new('EdgeSplit', 'EDGE_SPLIT')
ob_cube.location = (0.0, 0.2733, 1.013)
ob_cube.scale = (0.02284, 0.02284, 0.02284)
_m = ob_cube.modifiers.new('Mirror', 'MIRROR')
_m.use_clip = True
_m = ob_cube.modifiers.new('Array', 'ARRAY')
_m.relative_offset_displace = (0.0, 0.0, 1.0)

# ---- collection membership
col_collection.objects.link(ob_counter)
col_collection.objects.link(ob_cube)

# ---- scene / render settings (as saved in the file)
scene.frame_start = 1; scene.frame_end = 250; scene.frame_set(1)
scene.render.engine = 'BLENDER_EEVEE_NEXT'
scene.cycles.sampling_pattern = 'TABULATED_SOBOL'
scene.cycles.use_light_tree = False
scene.view_settings.view_transform = 'Filmic'
bpy.context.view_layer.update()

# ---- added for rendering (the .blend has no active camera and no usable light): camera, sun
cam_auto = bpy.data.cameras.new('AutoCamera')
cam_auto.lens = 50.0
cam_auto.sensor_width = 36.0
cam_auto.clip_end = 1000.0
ob_auto_camera = bpy.data.objects.new('AutoCamera', cam_auto)
scene.collection.objects.link(ob_auto_camera)
ob_auto_camera.location = (1.93657, -2.32389, 2.32078)
ob_auto_camera.rotation_euler = (1.09748, -7.21219e-08, 0.694738)
scene.camera = ob_auto_camera
light_auto_sun = bpy.data.lights.new('AutoSun', 'SUN')
light_auto_sun.energy = 3.0
light_auto_sun.angle = 0.0523599
ob_auto_sun = bpy.data.objects.new('AutoSun', light_auto_sun)
scene.collection.objects.link(ob_auto_sun)
ob_auto_sun.rotation_euler = (0.872665, 0.174533, 0.523599)
bpy.context.view_layer.update()
